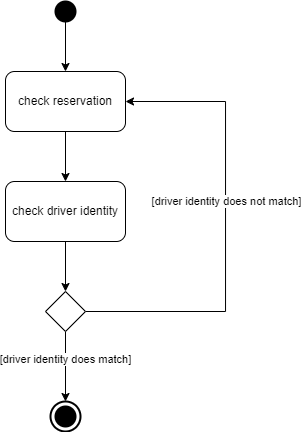

The diagram above was exported from draw.io. Its source (the exported page's mxGraphModel, read from the mxfile embedded in the PNG):
<mxGraphModel dx="819" dy="488" grid="1" gridSize="10" guides="1" tooltips="1" connect="1" arrows="1" fold="1" page="1" pageScale="1" pageWidth="827" pageHeight="1169" math="0" shadow="0">
  <root>
    <mxCell id="0" />
    <mxCell id="1" parent="0" />
    <mxCell id="ZYwUiXDEwUgPDPiaext9-4" value="" style="edgeStyle=orthogonalEdgeStyle;rounded=0;orthogonalLoop=1;jettySize=auto;html=1;entryX=0.5;entryY=0;entryDx=0;entryDy=0;" edge="1" parent="1" source="ZYwUiXDEwUgPDPiaext9-1" target="ZYwUiXDEwUgPDPiaext9-5">
      <mxGeometry relative="1" as="geometry">
        <mxPoint x="400" y="270" as="targetPoint" />
      </mxGeometry>
    </mxCell>
    <mxCell id="ZYwUiXDEwUgPDPiaext9-1" value="" style="shape=ellipse;html=1;fillColor=strokeColor;strokeWidth=2;verticalLabelPosition=bottom;verticalAlignment=top;perimeter=ellipsePerimeter;" vertex="1" parent="1">
      <mxGeometry x="390" y="190" width="20" height="20" as="geometry" />
    </mxCell>
    <mxCell id="ZYwUiXDEwUgPDPiaext9-5" value="check reservation" style="rounded=1;whiteSpace=wrap;html=1;" vertex="1" parent="1">
      <mxGeometry x="340" y="260" width="120" height="60" as="geometry" />
    </mxCell>
    <mxCell id="ZYwUiXDEwUgPDPiaext9-7" style="edgeStyle=orthogonalEdgeStyle;rounded=0;orthogonalLoop=1;jettySize=auto;html=1;entryX=0.5;entryY=0;entryDx=0;entryDy=0;" edge="1" parent="1" source="ZYwUiXDEwUgPDPiaext9-5" target="ZYwUiXDEwUgPDPiaext9-8">
      <mxGeometry relative="1" as="geometry">
        <mxPoint x="400" y="360" as="targetPoint" />
      </mxGeometry>
    </mxCell>
    <mxCell id="ZYwUiXDEwUgPDPiaext9-8" value="check driver identity" style="rounded=1;whiteSpace=wrap;html=1;" vertex="1" parent="1">
      <mxGeometry x="340" y="370" width="120" height="60" as="geometry" />
    </mxCell>
    <mxCell id="ZYwUiXDEwUgPDPiaext9-13" style="edgeStyle=orthogonalEdgeStyle;rounded=0;orthogonalLoop=1;jettySize=auto;html=1;entryX=1;entryY=0.5;entryDx=0;entryDy=0;" edge="1" parent="1" source="ZYwUiXDEwUgPDPiaext9-11" target="ZYwUiXDEwUgPDPiaext9-5">
      <mxGeometry relative="1" as="geometry">
        <Array as="points">
          <mxPoint x="560" y="500" />
          <mxPoint x="560" y="290" />
        </Array>
      </mxGeometry>
    </mxCell>
    <mxCell id="ZYwUiXDEwUgPDPiaext9-14" value="[driver identity does not match]" style="edgeLabel;html=1;align=center;verticalAlign=middle;resizable=0;points=[];" vertex="1" connectable="0" parent="ZYwUiXDEwUgPDPiaext9-13">
      <mxGeometry x="0.2083" y="-1" relative="1" as="geometry">
        <mxPoint y="22" as="offset" />
      </mxGeometry>
    </mxCell>
    <mxCell id="ZYwUiXDEwUgPDPiaext9-16" style="edgeStyle=orthogonalEdgeStyle;rounded=0;orthogonalLoop=1;jettySize=auto;html=1;entryX=0.5;entryY=0;entryDx=0;entryDy=0;entryPerimeter=0;" edge="1" parent="1" source="ZYwUiXDEwUgPDPiaext9-11" target="ZYwUiXDEwUgPDPiaext9-18">
      <mxGeometry relative="1" as="geometry">
        <mxPoint x="400" y="570" as="targetPoint" />
      </mxGeometry>
    </mxCell>
    <mxCell id="ZYwUiXDEwUgPDPiaext9-17" value="[driver identity does match]" style="edgeLabel;html=1;align=center;verticalAlign=middle;resizable=0;points=[];" vertex="1" connectable="0" parent="ZYwUiXDEwUgPDPiaext9-16">
      <mxGeometry x="-0.2" relative="1" as="geometry">
        <mxPoint as="offset" />
      </mxGeometry>
    </mxCell>
    <mxCell id="ZYwUiXDEwUgPDPiaext9-11" value="" style="rhombus;whiteSpace=wrap;html=1;" vertex="1" parent="1">
      <mxGeometry x="380" y="480" width="40" height="40" as="geometry" />
    </mxCell>
    <mxCell id="ZYwUiXDEwUgPDPiaext9-12" style="edgeStyle=orthogonalEdgeStyle;rounded=0;orthogonalLoop=1;jettySize=auto;html=1;entryX=0.5;entryY=0;entryDx=0;entryDy=0;" edge="1" parent="1" source="ZYwUiXDEwUgPDPiaext9-8" target="ZYwUiXDEwUgPDPiaext9-11">
      <mxGeometry relative="1" as="geometry">
        <mxPoint x="400" y="470" as="targetPoint" />
      </mxGeometry>
    </mxCell>
    <mxCell id="ZYwUiXDEwUgPDPiaext9-18" value="" style="html=1;shape=mxgraph.sysml.actFinal;strokeWidth=2;verticalLabelPosition=bottom;verticalAlignment=top;" vertex="1" parent="1">
      <mxGeometry x="385" y="590" width="30" height="30" as="geometry" />
    </mxCell>
  </root>
</mxGraphModel>